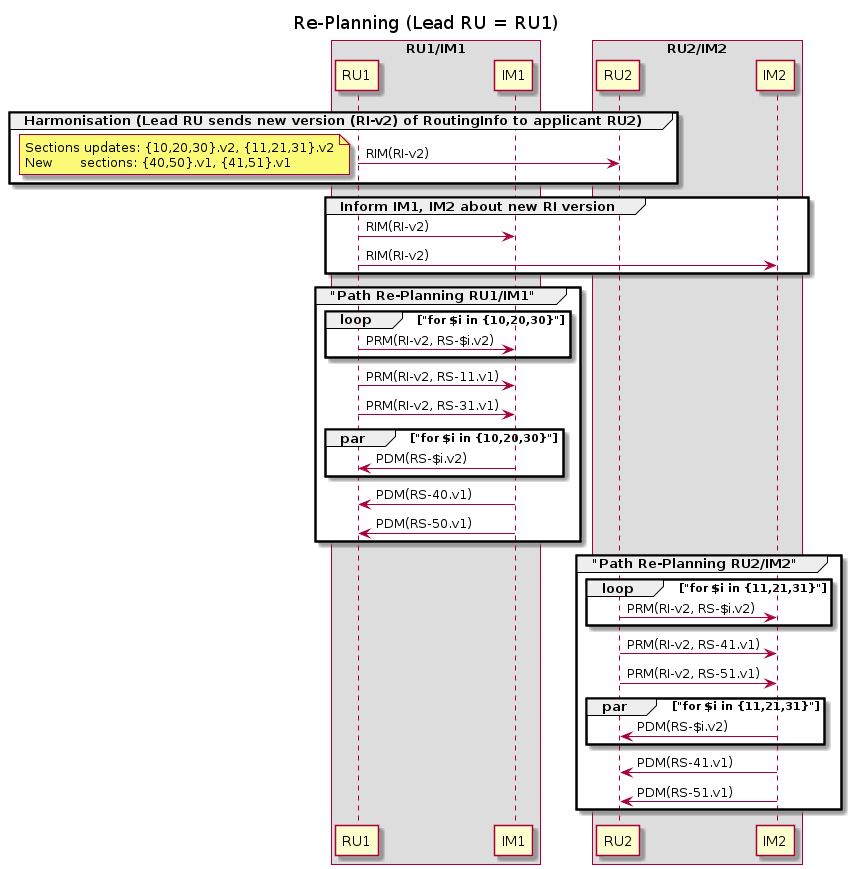

The diagram above was rendered by PlantUML. Its source (embedded in the PNG):
@startuml
title Re-Planning (Lead RU = RU1)
skinparam BoxPadding 25

box "RU1/IM1"
participant RU1 order 10
participant IM1 order 20
end box
box "RU2/IM2"
participant RU2 order 40
participant IM2 order 50
end box

group Harmonisation (Lead RU sends new version (RI-v2) of RoutingInfo to applicant RU2)
    RU1 -> RU2: RIM(RI-v2)
    note left
        Sections updates: {10,20,30}.v2, {11,21,31}.v2
        New       sections: {40,50}.v1, {41,51}.v1
    end note
end
group Inform IM1, IM2 about new RI version
    RU1 -> IM1: RIM(RI-v2)
    RU1 -> IM2: RIM(RI-v2)
end
group "Path Re-Planning RU1/IM1"
    loop "for $i in {10,20,30}"
        RU1 -> IM1: PRM(RI-v2, RS-$i.v2)
    end
    RU1 -> IM1: PRM(RI-v2, RS-11.v1)
    RU1 -> IM1: PRM(RI-v2, RS-31.v1)
    par "for $i in {10,20,30}"
        IM1 -> RU1: PDM(RS-$i.v2)
    end
    IM1 -> RU1: PDM(RS-40.v1)
    IM1 -> RU1: PDM(RS-50.v1)
end
group "Path Re-Planning RU2/IM2"
    loop "for $i in {11,21,31}"
        RU2 -> IM2: PRM(RI-v2, RS-$i.v2)
    end
    RU2 -> IM2: PRM(RI-v2, RS-41.v1)
    RU2 -> IM2: PRM(RI-v2, RS-51.v1)
    par "for $i in {11,21,31}"
        IM2 -> RU2: PDM(RS-$i.v2)
    end
    IM2 -> RU2: PDM(RS-41.v1)
    IM2 -> RU2: PDM(RS-51.v1)
end
@enduml